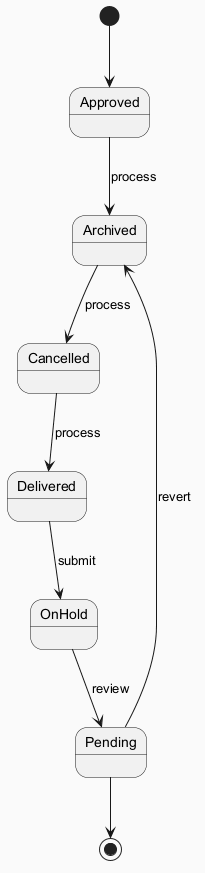

The diagram above was rendered by PlantUML. Its source (embedded in the PNG):
@startuml
skinparam backgroundColor #FAFAFA
skinparam classBackgroundColor #FFF3E0
skinparam classBorderColor #E65100
[*] --> Approved
Approved --> Archived : process
Archived --> Cancelled : process
Cancelled --> Delivered : process
Delivered --> OnHold : submit
OnHold --> Pending : review
Pending --> Archived : revert
Pending --> [*]
@enduml